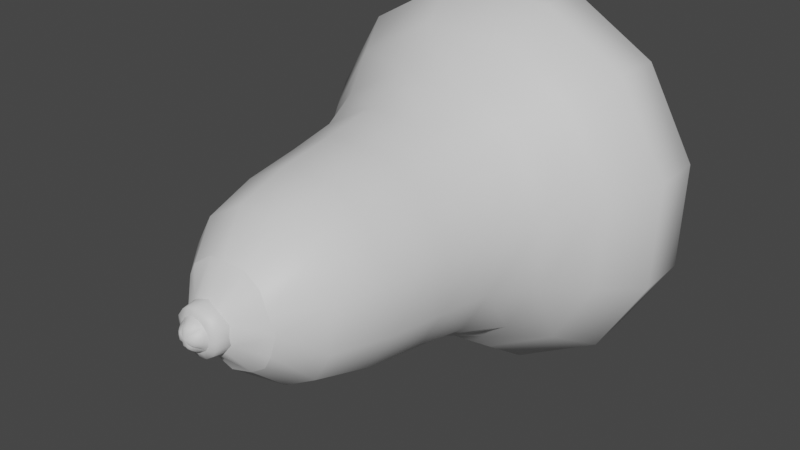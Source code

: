 # Source: fe_trunk_02-04.blend  (saved by Blender 3.0.42; exported with 4.5.12 LTS)
import bpy
from mathutils import Matrix  # noqa: F401  (used for matrix-valued properties, if any)

bpy.ops.wm.read_factory_settings(use_empty=True)
scene = bpy.context.scene
scene.name = 'Scene'

# ---- materials (node trees are filled in below, after node groups)
mat_material_002 = bpy.data.materials.new('Material.002')
mat_material_002.use_transparent_shadow = False

# ---- material node trees
mat_material_002.use_nodes = True; mat_material_002.node_tree.nodes.clear()
_N = mat_material_002.node_tree.nodes; _L = mat_material_002.node_tree.links
n0 = _N.new('ShaderNodeBsdfPrincipled'); n0.name = 'Principled BSDF'; n0.location = (10, 300)
n0.distribution = 'GGX'
n0.subsurface_method = 'RANDOM_WALK_SKIN'
n0.inputs[3].default_value = 1.45
n0.inputs[27].default_value = (0.0, 0.0, 0.0, 1.0)
n0.inputs[28].default_value = 1.0
n1 = _N.new('ShaderNodeOutputMaterial'); n1.name = 'Material Output'; n1.location = (300, 300)
_L.new(n0.outputs[0], n1.inputs[0])
n1.is_active_output = True

# ---- world
world_world = bpy.data.worlds.new('World'); scene.world = world_world
world_world.use_nodes = True; world_world.node_tree.nodes.clear()
_N = world_world.node_tree.nodes; _L = world_world.node_tree.links
n0 = _N.new('ShaderNodeOutputWorld'); n0.name = 'World Output'; n0.location = (300, 300)
n1 = _N.new('ShaderNodeBackground'); n1.name = 'Background'; n1.location = (10, 300)
n1.inputs[0].default_value = (0.05088, 0.05088, 0.05088, 1.0)
_L.new(n1.outputs[0], n0.inputs[0])
n0.is_active_output = True
world_world.color = (0.05088, 0.05088, 0.05088)
world_world.use_sun_shadow = False
world_world.sun_shadow_jitter_overblur = 0.0

# ---- meshes
me_0x07762d1d_gmdl_008 = bpy.data.meshes.new('0x07762D1D.gmdl.008')
me_0x07762d1d_gmdl_008.from_pydata([(-0.09013, 0.1145, -0.3038), (-0.2005, 0.1135, -0.213), (4.114e-06, 0.1694, -0.01152), (0.2007, 0.1135, -0.2128), (0.07798, 0.1145, -0.3073), (0.2875, 0.1135, -0.1013), (4.114e-06, 0.1694, -0.01152), (0.1977, 0.1125, 0.1861), (0.2906, 0.1135, 0.06516), (0.08917, 0.1135, 0.2754), (-0.1979, 0.1125, 0.1859), (-0.07729, 0.1135, 0.2789), (-0.2872, 0.1135, 0.07708), (4.114e-06, 0.1694, -0.01152), (-0.2909, 0.1135, -0.08941), (-0.02393, -3.384, -0.05784), (1.996e-05, -3.384, -0.0614), (1.126e-05, -3.395, -0.04071), (-0.01754, -3.394, -0.04238), (1.126e-05, -3.395, -0.04071), (-5.826e-06, -3.401, -6.318e-06), (-0.02313, -3.393, -0.02315), (-0.03488, -3.382, -0.03491), (0.02397, -3.384, -0.05782), (0.0349, -3.382, -0.03488), (0.02314, -3.393, -0.02313), (0.01756, -3.394, -0.04237), (1.996e-05, -3.384, -0.0614), (0.05782, -3.384, -0.02393), (0.06139, -3.384, 1.943e-05), (0.0407, -3.395, 1.088e-05), (0.04237, -3.394, -0.01754), (-5.826e-06, -3.401, -6.318e-06), (0.02314, -3.393, -0.02313), (0.0349, -3.382, -0.03488), (0.0578, -3.384, 0.02397), (0.03487, -3.382, 0.0349), (0.02312, -3.393, 0.02314), (0.04236, -3.394, 0.01756), (0.02392, -3.384, 0.05782), (-3.16e-05, -3.384, 0.06139), (-2.291e-05, -3.395, 0.0407), (0.01753, -3.394, 0.04237), (-5.826e-06, -3.401, -6.318e-06), (0.02312, -3.393, 0.02314), (0.03487, -3.382, 0.0349), (-0.02398, -3.384, 0.0578), (-0.03491, -3.382, 0.03487), (-0.02315, -3.393, 0.02312), (-0.01757, -3.394, 0.04235), (-0.05784, -3.384, 0.02392), (-0.0614, -3.384, -3.204e-05), (-0.04071, -3.395, -2.33e-05), (-0.04238, -3.394, 0.01753), (-5.826e-06, -3.401, -6.318e-06), (-0.02315, -3.393, 0.02312), (-0.03491, -3.382, 0.03487), (-0.05781, -3.384, -0.02398), (-0.03488, -3.382, -0.03491), (-0.02313, -3.393, -0.02315), (-0.04237, -3.394, -0.01757), (-1.039, -1.139, 0.3108), (-1.235, -0.8385, 0.3642), (-1.242, -0.8385, -0.3494), (-1.045, -1.139, -0.2894), (-0.8306, -1.449, 0.2519), (-0.8365, -1.449, -0.2283), (-0.6148, -1.454, 0.6098), (-0.7703, -1.147, 0.7598), (-0.9153, -0.8414, 0.8971), (0.05547, -3.316, -0.1338), (0.1026, -3.31, -0.1025), (0.07096, -3.327, -0.07091), (0.03846, -3.328, -0.09277), (3.638e-05, -3.328, -0.1003), (5.518e-05, -3.316, -0.145), (0.1338, -3.315, -0.05537), (0.145, -3.315, 5.466e-05), (0.1003, -3.328, 3.586e-05), (0.09279, -3.328, -0.0384), (0.1338, -3.31, 0.05547), (0.1025, -3.314, 0.1026), (0.0709, -3.328, 0.07096), (0.09276, -3.327, 0.03846), (-0.09277, -3.328, -0.03848), (-0.07091, -3.328, -0.07097), (-0.05922, -3.343, -0.05927), (-0.08717, -3.341, -0.03616), (-0.0495, -3.357, -0.04954), (-0.08056, -3.354, -0.03341), (-0.08713, -3.354, -4.285e-05), (-0.09393, -3.34, -4.565e-05), (-0.1003, -3.327, -4.825e-05), (-0.05537, -3.31, -0.1338), (5.518e-05, -3.316, -0.145), (3.638e-05, -3.328, -0.1003), (-0.0384, -3.327, -0.0928), (-0.07091, -3.328, -0.07097), (-0.1025, -3.316, -0.1026), (-0.1338, -3.316, -0.05548), (-0.09277, -3.328, -0.03848), (-0.1003, -3.327, -4.825e-05), (-0.145, -3.31, -6.714e-05), (0.111, -3.241, -0.1109), (0.05994, -3.241, -0.1446), (6.037e-05, -3.224, -0.1571), (0.1569, -3.241, 5.994e-05), (0.1448, -3.224, -0.05991), (0.1109, -3.241, 0.111), (0.1447, -3.224, 0.06002), (-7.153e-05, -3.224, 0.1571), (-6.662e-05, -3.316, 0.145), (0.05536, -3.31, 0.1338), (0.05982, -3.241, 0.1446), (-4.787e-05, -3.328, 0.1003), (0.03839, -3.327, 0.09279), (-0.1111, -3.224, 0.111), (-0.1026, -3.31, 0.1025), (-0.05548, -3.316, 0.1338), (-0.05995, -3.241, 0.1445), (-0.07097, -3.327, 0.0709), (-0.03848, -3.328, 0.09276), (-0.1569, -3.241, -7.188e-05), (-0.1338, -3.317, 0.05536), (-0.1446, -3.241, 0.05982), (-0.0928, -3.328, 0.03839), (0.03846, -3.328, -0.09277), (0.07096, -3.327, -0.07091), (0.05926, -3.343, -0.05923), (0.03614, -3.341, -0.08717), (0.04953, -3.357, -0.0495), (0.0334, -3.354, -0.08057), (3.083e-05, -3.354, -0.08713), (3.37e-05, -3.34, -0.09393), (3.638e-05, -3.328, -0.1003), (0.0434, -3.369, -0.04337), (0.02944, -3.368, -0.071), (2.626e-05, -3.369, -0.07634), (0.09279, -3.328, -0.0384), (0.1003, -3.328, 3.586e-05), (0.09392, -3.34, 3.323e-05), (0.08719, -3.341, -0.03608), (0.08712, -3.354, 3.04e-05), (0.08058, -3.354, -0.03335), (0.04953, -3.357, -0.0495), (0.05926, -3.343, -0.05923), (0.07096, -3.327, -0.07091), (0.07633, -3.369, 2.581e-05), (0.07101, -3.368, -0.02939), (0.0434, -3.369, -0.04337), (0.09276, -3.327, 0.03846), (0.0709, -3.328, 0.07096), (0.05921, -3.343, 0.05926), (0.08716, -3.341, 0.03614), (0.04949, -3.357, 0.04953), (0.08055, -3.354, 0.0334), (0.04336, -3.369, 0.04339), (0.07099, -3.368, 0.02943), (0.03839, -3.327, 0.09279), (-4.787e-05, -3.328, 0.1003), (-4.518e-05, -3.34, 0.09392), (0.03607, -3.341, 0.08719), (-4.234e-05, -3.354, 0.08712), (0.03333, -3.354, 0.08058), (0.04949, -3.357, 0.04953), (0.05921, -3.343, 0.05926), (0.0709, -3.328, 0.07096), (-3.784e-05, -3.369, 0.07633), (0.02938, -3.368, 0.07101), (0.04336, -3.369, 0.04339), (-0.03848, -3.328, 0.09276), (-0.07097, -3.327, 0.0709), (-0.05927, -3.343, 0.05921), (-0.03615, -3.341, 0.08716), (-0.04954, -3.357, 0.04949), (-0.03341, -3.354, 0.08055), (-0.04341, -3.369, 0.04336), (-0.02945, -3.368, 0.07099), (-0.0928, -3.328, 0.03839), (-0.0872, -3.341, 0.03607), (-0.08059, -3.354, 0.03333), (-0.04954, -3.357, 0.04949), (-0.05927, -3.343, 0.05921), (-0.07097, -3.327, 0.0709), (-0.07634, -3.369, -3.823e-05), (-0.07102, -3.368, 0.02938), (-0.04341, -3.369, 0.04336), (-0.0384, -3.327, -0.0928), (3.638e-05, -3.328, -0.1003), (3.37e-05, -3.34, -0.09393), (-0.03608, -3.341, -0.0872), (3.083e-05, -3.354, -0.08713), (-0.03335, -3.354, -0.08059), (-0.0495, -3.357, -0.04954), (-0.05922, -3.343, -0.05927), (-0.07091, -3.328, -0.07097), (2.626e-05, -3.369, -0.07634), (-0.02939, -3.368, -0.07102), (-0.04337, -3.369, -0.04341), (-0.04337, -3.369, -0.04341), (-0.071, -3.368, -0.02945), (-0.3834, -0.8386, -1.25), (-0.3766, -0.4579, -1.24), (0.3254, -0.4575, -1.25), (0.3333, -0.8386, -1.264), (-0.9126, -0.8415, -0.9322), (-0.8971, -0.4615, -0.9252), (0.8978, -0.4615, -0.9245), (0.9134, -0.8415, -0.9315), (0.3333, -0.8386, -1.264), (0.3254, -0.4575, -1.25), (1.228, -0.8385, -0.4004), (1.212, -0.4579, -0.4036), (1.229, -0.4578, 0.299), (1.251, -0.8385, 0.3129), (0.9029, -0.4619, 0.8777), (0.9145, -0.8414, 0.8978), (0.3802, -0.8385, 1.216), (0.3768, -0.4582, 1.192), (-0.3244, -0.4578, 1.202), (-0.328, -0.8385, 1.23), (-0.9036, -0.4619, 0.8769), (-1.214, -0.4578, 0.3494), (-1.226, -0.4579, -0.3533), (-0.6143, -1.454, -0.62), (-0.5194, -1.764, -0.5231), (-0.7055, -1.762, -0.1916), (-0.4772, -2.117, -0.4796), (-0.4386, -2.501, -0.4402), (-0.5963, -2.503, -0.1604), (-0.6483, -2.117, -0.1751), (-0.3235, -1.139, -1.047), (0.2816, -1.139, -1.06), (-0.2591, -1.449, -0.8335), (0.2264, -1.449, -0.8456), (-0.7696, -1.147, -0.7812), (-0.2194, -1.762, -0.7039), (0.1913, -1.762, -0.7124), (-0.1858, -2.501, -0.5937), (-0.2018, -2.117, -0.646), (0.1761, -2.117, -0.6538), (0.1622, -2.501, -0.6009), (0.7702, -1.147, -0.7805), (0.2816, -1.139, -1.06), (0.6148, -1.454, -0.6195), (0.2264, -1.449, -0.8456), (0.5198, -1.764, -0.5227), (0.1913, -1.762, -0.7124), (0.4776, -2.117, -0.4792), (0.439, -2.501, -0.4398), (0.1622, -2.501, -0.6009), (0.1761, -2.117, -0.6538), (1.034, -1.139, -0.3323), (1.054, -1.139, 0.2682), (0.8256, -1.449, -0.2619), (0.8437, -1.449, 0.218), (0.7121, -1.762, 0.1849), (0.6982, -1.762, -0.2205), (0.6026, -2.503, 0.1578), (0.5902, -2.503, -0.1849), (0.6416, -2.117, -0.2017), (0.6548, -2.117, 0.1709), (0.7697, -1.147, 0.7605), (0.6143, -1.454, 0.6103), (0.5194, -1.764, 0.517), (0.4772, -2.117, 0.476), (0.4386, -2.501, 0.438), (0.3201, -1.141, 1.03), (-0.2753, -1.139, 1.041), (0.2543, -1.449, 0.8236), (-0.2193, -1.449, 0.8354), (-0.1848, -1.762, 0.7058), (0.2149, -1.762, 0.6975), (-0.1559, -2.501, 0.5983), (0.1815, -2.501, 0.5913), (0.1974, -2.117, 0.6421), (-0.1696, -2.117, 0.6497), (-0.5198, -1.764, 0.5166), (-0.4776, -2.117, 0.4756), (-0.439, -2.503, 0.4376), (-0.7027, -1.762, 0.2141), (-0.5945, -2.501, 0.1825), (-0.6461, -2.117, 0.1978), (0.9023, -0.1547, -0.305), (0.9131, -0.1547, 0.2178), (0.6699, -0.1561, -0.6948), (0.6654, -0.1563, 0.642), (0.2781, -0.1549, 0.8731), (-0.2408, -0.1549, 0.8838), (-0.666, -0.1563, 0.6414), (-0.9023, -0.1547, 0.2552), (-0.913, -0.1547, -0.2675), (6.037e-05, -3.224, -0.1571), (-0.05983, -3.241, -0.1446), (-0.1109, -3.241, -0.111), (-0.1448, -3.224, -0.06004), (0.2331, -3.086, -0.2331), (0.1212, -3.229, -0.1211), (0.06546, -3.228, -0.1579), (0.1263, -3.084, -0.3048), (0.111, -3.241, -0.1109), (0.05994, -3.241, -0.1446), (6.037e-05, -3.224, -0.1571), (6.744e-05, -3.213, -0.1739), (0.3274, -3.086, -0.0001132), (0.1713, -3.229, 6.587e-05), (0.1603, -3.213, -0.06631), (0.3027, -3.106, -0.1255), (0.1569, -3.241, 5.994e-05), (0.1448, -3.224, -0.05991), (0.2329, -3.086, 0.2328), (0.1211, -3.229, 0.1212), (0.1602, -3.213, 0.06644), (0.3026, -3.106, 0.1253), (0.1109, -3.241, 0.111), (0.1447, -3.224, 0.06002), (-0.0001428, -3.107, 0.3272), (-7.858e-05, -3.213, 0.1738), (0.06533, -3.228, 0.1579), (0.126, -3.084, 0.3043), (-7.153e-05, -3.224, 0.1571), (0.05982, -3.241, 0.1446), (-0.2316, -3.107, 0.2312), (-0.123, -3.213, 0.1229), (-0.06547, -3.228, 0.1579), (-0.1263, -3.084, 0.3042), (-0.1111, -3.224, 0.111), (-0.05995, -3.241, 0.1445), (-0.3295, -3.085, -0.0003906), (-0.1713, -3.229, -7.795e-05), (-0.1579, -3.228, 0.06533), (-0.3046, -3.084, 0.1258), (-0.1569, -3.241, -7.188e-05), (-0.1446, -3.241, 0.05982), (6.744e-05, -3.213, -0.1739), (6.037e-05, -3.224, -0.1571), (-0.05983, -3.241, -0.1446), (-0.06534, -3.228, -0.1579), (-0.1109, -3.241, -0.111), (-0.1211, -3.229, -0.1212), (0.0001322, -3.107, -0.3277), (-0.126, -3.084, -0.3049), (-0.2329, -3.085, -0.2333), (-0.1448, -3.224, -0.06004), (-0.1602, -3.213, -0.06645), (-0.3026, -3.106, -0.1258), (0.0001322, -3.107, -0.3277), (-0.1552, 0.0208, -0.5169), (0.1343, 0.0208, -0.5229), (-0.2813, -0.1545, -0.9334), (0.2421, -0.1547, -0.9386), (-0.6693, -0.1561, -0.6954), (-0.3677, 0.02068, -0.3836), (0.07798, 0.1145, -0.3073), (0.3681, 0.02068, -0.3833), (0.1343, 0.0208, -0.5229), (0.2421, -0.1547, -0.9386), (0.4959, 0.02006, -0.1691), (0.4961, 0.01933, 0.1169), (0.3599, 0.0192, 0.3457), (0.1505, 0.01859, 0.4707), (-0.1304, 0.01859, 0.4765), (-0.3602, 0.0192, 0.3454), (-0.4903, 0.01933, 0.1373), (-0.5019, 0.02007, -0.1485), (-0.1562, -2.858, -0.4986), (0.1363, -2.858, -0.5047), (-0.3668, -2.86, -0.3679), (-0.499, -2.866, -0.134), (-0.4975, -2.859, 0.153), (-0.3672, -2.866, 0.3663), (-0.131, -2.858, 0.503), (0.1525, -2.858, 0.4971), (0.3668, -2.86, 0.3666), (0.5023, -2.867, 0.1318), (0.4939, -2.866, -0.1545), (0.3671, -2.86, -0.3676), (0.1363, -2.858, -0.5047), (0.0001322, -3.107, -0.3277), (-0.126, -3.084, -0.3049), (0.1263, -3.084, -0.3048), (-0.2329, -3.085, -0.2333), (-0.3026, -3.106, -0.1258), (-0.3295, -3.085, -0.0003906), (-0.3046, -3.084, 0.1258), (-0.2316, -3.107, 0.2312), (-0.1263, -3.084, 0.3042), (-0.0001428, -3.107, 0.3272), (0.126, -3.084, 0.3043), (0.2329, -3.086, 0.2328), (0.3026, -3.106, 0.1253), (0.3274, -3.086, -0.0001132), (0.3027, -3.106, -0.1255), (0.2331, -3.086, -0.2331), (0.1263, -3.084, -0.3048)], [], [(3, 4, 2), (4, 0, 2), (0, 1, 2), (7, 8, 6), (8, 5, 6), (5, 3, 6), (7, 6, 9), (9, 6, 11), (6, 10, 11), (1, 14, 13), (14, 12, 13), (12, 10, 13), (16, 17, 15), (15, 17, 18), (19, 20, 18), (20, 21, 18), (15, 18, 22), (21, 22, 18), (23, 24, 26), (24, 25, 26), (19, 26, 20), (25, 20, 26), (27, 23, 19), (19, 23, 26), (29, 30, 28), (28, 30, 31), (30, 32, 31), (32, 33, 31), (28, 31, 34), (33, 34, 31), (35, 36, 38), (36, 37, 38), (30, 38, 32), (37, 32, 38), (29, 35, 30), (30, 35, 38), (40, 41, 39), (39, 41, 42), (41, 43, 42), (43, 44, 42), (39, 42, 45), (44, 45, 42), (46, 47, 49), (47, 48, 49), (41, 49, 43), (48, 43, 49), (40, 46, 41), (41, 46, 49), (51, 52, 50), (50, 52, 53), (52, 54, 53), (54, 55, 53), (50, 53, 56), (55, 56, 53), (57, 58, 60), (58, 59, 60), (52, 60, 54), (59, 54, 60), (51, 57, 52), (52, 57, 60), (62, 63, 61), (61, 63, 64), (61, 64, 65), (65, 64, 66), (61, 65, 68), (65, 67, 68), (62, 61, 69), (68, 69, 61), (71, 72, 70), (70, 72, 73), (75, 70, 74), (74, 70, 73), (76, 77, 79), (77, 78, 79), (71, 76, 72), (72, 76, 79), (80, 81, 83), (81, 82, 83), (80, 83, 77), (78, 77, 83), (86, 87, 85), (84, 85, 87), (88, 89, 86), (86, 89, 87), (91, 87, 90), (89, 90, 87), (92, 84, 91), (91, 84, 87), (93, 94, 96), (94, 95, 96), (93, 96, 98), (97, 98, 96), (99, 98, 100), (98, 97, 100), (102, 99, 101), (101, 99, 100), (70, 104, 71), (103, 71, 104), (75, 105, 70), (105, 104, 70), (107, 106, 76), (106, 77, 76), (107, 76, 103), (103, 76, 71), (109, 108, 80), (108, 81, 80), (109, 80, 106), (106, 80, 77), (111, 112, 110), (110, 112, 113), (81, 108, 112), (108, 113, 112), (112, 111, 115), (111, 114, 115), (112, 115, 81), (82, 81, 115), (116, 117, 119), (117, 118, 119), (110, 119, 111), (119, 118, 111), (117, 120, 118), (118, 120, 121), (111, 118, 114), (114, 118, 121), (123, 124, 102), (122, 102, 124), (117, 116, 123), (116, 124, 123), (102, 101, 123), (123, 101, 125), (117, 123, 120), (120, 123, 125), (128, 129, 127), (126, 127, 129), (130, 131, 128), (128, 131, 129), (133, 129, 132), (131, 132, 129), (129, 133, 126), (133, 134, 126), (131, 130, 136), (130, 135, 136), (136, 135, 23), (135, 24, 23), (137, 136, 27), (23, 27, 136), (132, 131, 137), (137, 131, 136), (141, 138, 140), (138, 139, 140), (140, 142, 141), (142, 143, 141), (144, 145, 143), (143, 145, 141), (145, 146, 141), (146, 138, 141), (142, 147, 143), (143, 147, 148), (147, 29, 148), (29, 28, 148), (148, 28, 149), (28, 34, 149), (143, 148, 144), (149, 144, 148), (152, 153, 151), (150, 151, 153), (154, 155, 152), (152, 155, 153), (140, 153, 142), (155, 142, 153), (153, 140, 150), (140, 139, 150), (155, 154, 157), (154, 156, 157), (157, 156, 35), (156, 36, 35), (147, 157, 29), (35, 29, 157), (142, 155, 147), (147, 155, 157), (161, 158, 160), (158, 159, 160), (160, 162, 161), (162, 163, 161), (164, 165, 163), (163, 165, 161), (165, 166, 161), (166, 158, 161), (162, 167, 163), (163, 167, 168), (167, 40, 168), (40, 39, 168), (168, 39, 169), (39, 45, 169), (163, 168, 164), (169, 164, 168), (172, 173, 171), (170, 171, 173), (174, 175, 172), (172, 175, 173), (160, 173, 162), (175, 162, 173), (173, 160, 170), (160, 159, 170), (175, 174, 177), (174, 176, 177), (177, 176, 46), (176, 47, 46), (167, 177, 40), (46, 40, 177), (162, 175, 167), (167, 175, 177), (92, 91, 178), (178, 91, 179), (91, 90, 179), (90, 180, 179), (181, 182, 180), (180, 182, 179), (182, 183, 179), (183, 178, 179), (90, 184, 180), (180, 184, 185), (184, 51, 185), (51, 50, 185), (185, 50, 186), (50, 56, 186), (180, 185, 181), (186, 181, 185), (190, 187, 189), (187, 188, 189), (189, 191, 190), (191, 192, 190), (193, 194, 192), (192, 194, 190), (194, 195, 190), (195, 187, 190), (191, 196, 192), (192, 196, 197), (196, 16, 197), (16, 15, 197), (197, 15, 198), (15, 22, 198), (192, 197, 193), (198, 193, 197), (89, 88, 200), (88, 199, 200), (200, 199, 57), (199, 58, 57), (184, 200, 51), (57, 51, 200), (90, 89, 184), (184, 89, 200), (202, 203, 201), (201, 203, 204), (202, 201, 206), (201, 205, 206), (210, 207, 209), (207, 208, 209), (212, 213, 211), (211, 213, 214), (212, 211, 207), (211, 208, 207), (213, 215, 214), (215, 216, 214), (218, 219, 217), (217, 219, 220), (218, 217, 215), (217, 216, 215), (219, 221, 220), (221, 69, 220), (223, 63, 222), (62, 222, 63), (222, 62, 221), (62, 69, 221), (66, 224, 226), (224, 225, 226), (227, 228, 230), (228, 229, 230), (201, 204, 231), (231, 204, 232), (231, 232, 233), (233, 232, 234), (231, 233, 235), (233, 224, 235), (201, 231, 205), (235, 205, 231), (233, 234, 236), (236, 234, 237), (239, 240, 238), (238, 240, 241), (227, 239, 228), (238, 228, 239), (233, 236, 224), (225, 224, 236), (209, 208, 243), (208, 242, 243), (243, 242, 245), (242, 244, 245), (245, 244, 247), (244, 246, 247), (248, 249, 251), (249, 250, 251), (211, 214, 252), (252, 214, 253), (252, 253, 254), (254, 253, 255), (252, 254, 242), (254, 244, 242), (242, 208, 252), (208, 211, 252), (254, 255, 257), (256, 257, 255), (260, 261, 259), (258, 259, 261), (260, 259, 248), (259, 249, 248), (254, 257, 244), (246, 244, 257), (214, 216, 253), (216, 262, 253), (253, 262, 255), (262, 263, 255), (255, 263, 256), (263, 264, 256), (265, 266, 261), (266, 258, 261), (217, 220, 267), (267, 220, 268), (267, 268, 269), (269, 268, 270), (267, 269, 262), (269, 263, 262), (262, 216, 267), (216, 217, 267), (269, 270, 272), (271, 272, 270), (275, 276, 274), (273, 274, 276), (265, 275, 266), (274, 266, 275), (269, 272, 263), (264, 263, 272), (220, 69, 268), (69, 68, 268), (268, 68, 270), (68, 67, 270), (270, 67, 271), (67, 277, 271), (278, 279, 276), (279, 273, 276), (65, 66, 280), (226, 280, 66), (229, 281, 230), (281, 282, 230), (279, 278, 281), (281, 278, 282), (65, 280, 67), (277, 67, 280), (63, 205, 64), (205, 235, 64), (64, 235, 66), (235, 224, 66), (283, 284, 212), (212, 284, 213), (285, 283, 207), (212, 207, 283), (284, 286, 213), (286, 215, 213), (287, 288, 218), (218, 288, 219), (287, 218, 286), (218, 215, 286), (289, 221, 288), (221, 219, 288), (291, 223, 290), (222, 290, 223), (290, 222, 289), (222, 221, 289), (223, 206, 63), (206, 205, 63), (94, 93, 292), (292, 93, 293), (98, 294, 93), (294, 293, 93), (99, 295, 98), (294, 98, 295), (99, 102, 295), (122, 295, 102), (298, 299, 297), (296, 297, 299), (297, 300, 298), (300, 301, 298), (303, 298, 302), (301, 302, 298), (305, 306, 304), (304, 306, 307), (306, 305, 309), (305, 308, 309), (306, 309, 297), (309, 300, 297), (311, 312, 310), (310, 312, 313), (312, 311, 315), (311, 314, 315), (312, 315, 305), (315, 308, 305), (318, 319, 317), (316, 317, 319), (317, 320, 318), (320, 321, 318), (311, 318, 314), (321, 314, 318), (324, 325, 323), (322, 323, 325), (323, 326, 324), (326, 327, 324), (317, 324, 320), (327, 320, 324), (329, 330, 328), (328, 330, 331), (329, 332, 330), (332, 333, 330), (323, 330, 326), (333, 326, 330), (334, 335, 337), (335, 336, 337), (339, 337, 338), (336, 338, 337), (337, 341, 334), (340, 334, 341), (339, 342, 337), (342, 341, 337), (344, 339, 343), (339, 338, 343), (344, 343, 329), (343, 332, 329), (339, 344, 342), (342, 344, 345), (329, 328, 344), (328, 345, 344), (298, 303, 299), (346, 299, 303), (297, 296, 306), (296, 307, 306), (305, 304, 312), (304, 313, 312), (318, 311, 319), (310, 319, 311), (324, 317, 325), (316, 325, 317), (330, 323, 331), (322, 331, 323), (347, 0, 348), (0, 4, 348), (350, 349, 348), (349, 347, 348), (351, 352, 349), (349, 352, 347), (347, 352, 0), (352, 1, 0), (349, 350, 202), (202, 350, 203), (349, 202, 351), (202, 206, 351), (355, 353, 354), (353, 3, 354), (285, 356, 354), (354, 356, 355), (356, 285, 210), (285, 207, 210), (357, 5, 358), (5, 8, 358), (283, 357, 284), (357, 358, 284), (283, 285, 357), (285, 354, 357), (357, 354, 5), (354, 3, 5), (358, 8, 359), (8, 7, 359), (286, 284, 359), (359, 284, 358), (360, 9, 361), (9, 11, 361), (287, 360, 288), (360, 361, 288), (287, 286, 360), (286, 359, 360), (360, 359, 9), (359, 7, 9), (361, 11, 362), (11, 10, 362), (289, 288, 362), (362, 288, 361), (363, 12, 364), (12, 14, 364), (290, 363, 291), (363, 364, 291), (290, 289, 363), (289, 362, 363), (363, 362, 12), (362, 10, 12), (351, 206, 291), (206, 223, 291), (364, 14, 352), (14, 1, 352), (352, 351, 364), (351, 291, 364), (365, 238, 366), (238, 241, 366), (365, 367, 238), (367, 228, 238), (368, 229, 367), (229, 228, 367), (368, 369, 229), (369, 281, 229), (370, 279, 369), (369, 279, 281), (370, 371, 279), (273, 279, 371), (371, 372, 273), (372, 274, 273), (372, 373, 274), (373, 266, 274), (374, 258, 373), (258, 266, 373), (374, 375, 258), (375, 259, 258), (375, 376, 259), (376, 249, 259), (376, 377, 249), (250, 249, 377), (236, 237, 239), (239, 237, 240), (236, 239, 225), (227, 225, 239), (226, 225, 230), (225, 227, 230), (280, 226, 282), (230, 282, 226), (280, 282, 277), (278, 277, 282), (271, 277, 276), (277, 278, 276), (272, 271, 275), (275, 271, 276), (272, 275, 264), (265, 264, 275), (256, 264, 261), (264, 265, 261), (257, 256, 260), (260, 256, 261), (257, 260, 246), (248, 246, 260), (247, 246, 251), (246, 248, 251), (380, 378, 366), (366, 378, 365), (378, 379, 365), (365, 379, 367), (379, 381, 367), (368, 367, 382), (367, 381, 382), (382, 383, 368), (368, 383, 369), (383, 384, 369), (385, 370, 384), (384, 370, 369), (371, 370, 386), (370, 385, 386), (386, 387, 371), (371, 387, 372), (387, 388, 372), (372, 388, 373), (388, 389, 373), (374, 373, 390), (373, 389, 390), (390, 391, 374), (374, 391, 375), (391, 392, 375), (375, 392, 376), (392, 393, 376), (377, 376, 394), (376, 393, 394)])
me_0x07762d1d_gmdl_008.polygons.foreach_set('use_smooth', [True] * 584)
_uv = me_0x07762d1d_gmdl_008.uv_layers.new(name='UVMap')
_uv.uv.foreach_set('vector', [0.8511, 0.05743, 0.01648, 0.05744, 0.4288, 0.01443, 0.01648, 0.05744, 0.0851, 0.05744, 0.4288, 0.01443, 0.0851, 0.05744, 0.1438, 0.05743, 0.4288, 0.01443, 0.6154, 0.05743, 0.6914, 0.05744, 0.4276, 0.01443, 0.6914, 0.05744, 0.7734, 0.05744, 0.4276, 0.01443, 0.7734, 0.05744, 0.8511, 0.05743, 0.4276, 0.01443, 0.6154, 0.05743, 0.4276, 0.01443, 0.5379, 0.05744, 0.5379, 0.05744, 0.4276, 0.01443, 0.457, 0.05744, 0.4276, 0.01443, 0.3794, 0.05743, 0.457, 0.05744, 0.1438, 0.05743, 0.2218, 0.05744, 0.4276, 0.0144, 0.2218, 0.05744, 0.303, 0.05744, 0.4276, 0.0144, 0.303, 0.05744, 0.3794, 0.05743, 0.4276, 0.0144, 0.02646, 0.9325, 0.02646, 0.9645, 0.08783, 0.9308, 0.08783, 0.9308, 0.02646, 0.9645, 0.08922, 0.9603, 0.9684, 0.9645, 0.4974, 0.9796, 0.08922, 0.9603, 0.4974, 0.9796, 0.1522, 0.9645, 0.08922, 0.9603, 0.08783, 0.9308, 0.08922, 0.9603, 0.1489, 0.9325, 0.1522, 0.9645, 0.1489, 0.9325, 0.08922, 0.9603, 0.907, 0.9308, 0.846, 0.9325, 0.9056, 0.9603, 0.846, 0.9325, 0.8426, 0.9645, 0.9056, 0.9603, 0.9684, 0.9645, 0.9056, 0.9603, 0.4974, 0.9796, 0.8426, 0.9645, 0.4974, 0.9796, 0.9056, 0.9603, 0.9684, 0.9325, 0.907, 0.9308, 0.9684, 0.9645, 0.9684, 0.9645, 0.907, 0.9308, 0.9056, 0.9603, 0.7265, 0.9325, 0.7222, 0.9645, 0.7859, 0.9308, 0.7859, 0.9308, 0.7222, 0.9645, 0.7827, 0.9603, 0.7222, 0.9645, 0.4974, 0.9796, 0.7827, 0.9603, 0.4974, 0.9796, 0.8426, 0.9645, 0.7827, 0.9603, 0.7859, 0.9308, 0.7827, 0.9603, 0.846, 0.9325, 0.8426, 0.9645, 0.846, 0.9325, 0.7827, 0.9603, 0.6683, 0.9308, 0.6108, 0.9325, 0.6654, 0.9603, 0.6108, 0.9325, 0.6079, 0.9645, 0.6654, 0.9603, 0.7222, 0.9645, 0.6654, 0.9603, 0.4974, 0.9796, 0.6079, 0.9645, 0.4974, 0.9796, 0.6654, 0.9603, 0.7265, 0.9325, 0.6683, 0.9308, 0.7222, 0.9645, 0.7222, 0.9645, 0.6683, 0.9308, 0.6654, 0.9603, 0.4974, 0.9325, 0.4974, 0.9645, 0.554, 0.9308, 0.554, 0.9308, 0.4974, 0.9645, 0.5528, 0.9603, 0.4974, 0.9645, 0.4974, 0.9796, 0.5528, 0.9603, 0.4974, 0.9796, 0.6079, 0.9645, 0.5528, 0.9603, 0.554, 0.9308, 0.5528, 0.9603, 0.6108, 0.9325, 0.6079, 0.9645, 0.6108, 0.9325, 0.5528, 0.9603, 0.4409, 0.9308, 0.3841, 0.9325, 0.442, 0.9603, 0.3841, 0.9325, 0.3869, 0.9645, 0.442, 0.9603, 0.4974, 0.9645, 0.442, 0.9603, 0.4974, 0.9796, 0.3869, 0.9645, 0.4974, 0.9796, 0.442, 0.9603, 0.4974, 0.9325, 0.4409, 0.9308, 0.4974, 0.9645, 0.4974, 0.9645, 0.4409, 0.9308, 0.442, 0.9603, 0.2683, 0.9325, 0.2727, 0.9645, 0.3265, 0.9308, 0.3265, 0.9308, 0.2727, 0.9645, 0.3294, 0.9603, 0.2727, 0.9645, 0.4974, 0.9796, 0.3294, 0.9603, 0.4974, 0.9796, 0.3869, 0.9645, 0.3294, 0.9603, 0.3265, 0.9308, 0.3294, 0.9603, 0.3841, 0.9325, 0.3869, 0.9645, 0.3841, 0.9325, 0.3294, 0.9603, 0.209, 0.9308, 0.1489, 0.9325, 0.2121, 0.9603, 0.1489, 0.9325, 0.1522, 0.9645, 0.2121, 0.9603, 0.2727, 0.9645, 0.2121, 0.9603, 0.4974, 0.9796, 0.1522, 0.9645, 0.4974, 0.9796, 0.2121, 0.9603, 0.2683, 0.9325, 0.209, 0.9308, 0.2727, 0.9645, 0.2727, 0.9645, 0.209, 0.9308, 0.2121, 0.9603, 0.3052, 0.2882, 0.224, 0.2882, 0.3058, 0.3441, 0.3058, 0.3441, 0.224, 0.2882, 0.2246, 0.3441, 0.3058, 0.3441, 0.2246, 0.3441, 0.3064, 0.4041, 0.3064, 0.4041, 0.2246, 0.3441, 0.2253, 0.4041, 0.3058, 0.3441, 0.3064, 0.4041, 0.3825, 0.3452, 0.3064, 0.4041, 0.3831, 0.4049, 0.3825, 0.3452, 0.3052, 0.2882, 0.3058, 0.3441, 0.3818, 0.2887, 0.3825, 0.3452, 0.3818, 0.2887, 0.3058, 0.3441, 0.8473, 0.7571, 0.8467, 0.7703, 0.9077, 0.763, 0.9077, 0.763, 0.8467, 0.7703, 0.9074, 0.7748, 0.9684, 0.763, 0.9077, 0.763, 0.9684, 0.7748, 0.9684, 0.7748, 0.9077, 0.763, 0.9074, 0.7748, 0.7874, 0.7621, 0.7283, 0.7622, 0.7867, 0.7744, 0.7283, 0.7622, 0.7275, 0.7744, 0.7867, 0.7744, 0.8473, 0.7571, 0.7874, 0.7621, 0.8467, 0.7703, 0.8467, 0.7703, 0.7874, 0.7621, 0.7867, 0.7744, 0.6698, 0.7571, 0.6119, 0.761, 0.6691, 0.7703, 0.6119, 0.761, 0.6114, 0.7738, 0.6691, 0.7703, 0.6698, 0.7571, 0.6691, 0.7703, 0.7283, 0.7622, 0.7275, 0.7744, 0.7283, 0.7622, 0.6691, 0.7703, 0.1476, 0.8091, 0.2074, 0.8111, 0.1481, 0.7748, 0.2082, 0.7748, 0.1481, 0.7748, 0.2074, 0.8111, 0.1475, 0.8473, 0.2073, 0.8472, 0.1476, 0.8091, 0.1476, 0.8091, 0.2073, 0.8472, 0.2074, 0.8111, 0.2666, 0.8091, 0.2074, 0.8111, 0.2665, 0.8473, 0.2073, 0.8472, 0.2665, 0.8473, 0.2074, 0.8111, 0.2674, 0.7703, 0.2082, 0.7748, 0.2666, 0.8091, 0.2666, 0.8091, 0.2082, 0.7748, 0.2074, 0.8111, 0.08717, 0.7571, 0.02646, 0.763, 0.08748, 0.7703, 0.02646, 0.763, 0.02646, 0.7748, 0.08748, 0.7703, 0.08717, 0.7571, 0.08748, 0.7703, 0.1476, 0.763, 0.1481, 0.7748, 0.1476, 0.763, 0.08748, 0.7703, 0.2074, 0.763, 0.1476, 0.763, 0.2082, 0.7748, 0.1476, 0.763, 0.1481, 0.7748, 0.2082, 0.7748, 0.2666, 0.7571, 0.2074, 0.763, 0.2674, 0.7703, 0.2674, 0.7703, 0.2074, 0.763, 0.2082, 0.7748, 0.9077, 0.763, 0.9074, 0.729, 0.8473, 0.7571, 0.8468, 0.7289, 0.8473, 0.7571, 0.9074, 0.729, 0.9684, 0.763, 0.9684, 0.7205, 0.9077, 0.763, 0.9684, 0.7205, 0.9074, 0.729, 0.9077, 0.763, 0.7868, 0.7205, 0.7276, 0.7289, 0.7874, 0.7621, 0.7276, 0.7289, 0.7283, 0.7622, 0.7874, 0.7621, 0.7868, 0.7205, 0.7874, 0.7621, 0.8468, 0.7289, 0.8468, 0.7289, 0.7874, 0.7621, 0.8473, 0.7571, 0.6692, 0.7205, 0.6115, 0.7289, 0.6698, 0.7571, 0.6115, 0.7289, 0.6119, 0.761, 0.6698, 0.7571, 0.6692, 0.7205, 0.6698, 0.7571, 0.7276, 0.7289, 0.7276, 0.7289, 0.6698, 0.7571, 0.7283, 0.7622, 0.4974, 0.7628, 0.5546, 0.7571, 0.4974, 0.7205, 0.4974, 0.7205, 0.5546, 0.7571, 0.5543, 0.729, 0.6119, 0.761, 0.6115, 0.7289, 0.5546, 0.7571, 0.6115, 0.7289, 0.5543, 0.729, 0.5546, 0.7571, 0.5546, 0.7571, 0.4974, 0.7628, 0.5543, 0.7703, 0.4974, 0.7628, 0.4974, 0.7747, 0.5543, 0.7703, 0.5546, 0.7571, 0.5543, 0.7703, 0.6119, 0.761, 0.6114, 0.7738, 0.6119, 0.761, 0.5543, 0.7703, 0.3834, 0.7205, 0.3829, 0.7571, 0.4405, 0.729, 0.3829, 0.7571, 0.4403, 0.7628, 0.4405, 0.729, 0.4974, 0.7205, 0.4405, 0.729, 0.4974, 0.7628, 0.4405, 0.729, 0.4403, 0.7628, 0.4974, 0.7628, 0.3829, 0.7571, 0.3834, 0.7703, 0.4403, 0.7628, 0.4403, 0.7628, 0.3834, 0.7703, 0.4406, 0.7747, 0.4974, 0.7628, 0.4403, 0.7628, 0.4974, 0.7747, 0.4974, 0.7747, 0.4403, 0.7628, 0.4406, 0.7747, 0.3251, 0.7635, 0.3257, 0.729, 0.2666, 0.7571, 0.2673, 0.7289, 0.2666, 0.7571, 0.3257, 0.729, 0.3829, 0.7571, 0.3834, 0.7205, 0.3251, 0.7635, 0.3834, 0.7205, 0.3257, 0.729, 0.3251, 0.7635, 0.2666, 0.7571, 0.2674, 0.7703, 0.3251, 0.7635, 0.3251, 0.7635, 0.2674, 0.7703, 0.3258, 0.775, 0.3829, 0.7571, 0.3251, 0.7635, 0.3834, 0.7703, 0.3834, 0.7703, 0.3251, 0.7635, 0.3258, 0.775, 0.8472, 0.8091, 0.9077, 0.8111, 0.8467, 0.7703, 0.9074, 0.7748, 0.8467, 0.7703, 0.9077, 0.8111, 0.8473, 0.8473, 0.9077, 0.8472, 0.8472, 0.8091, 0.8472, 0.8091, 0.9077, 0.8472, 0.9077, 0.8111, 0.9684, 0.8091, 0.9077, 0.8111, 0.9684, 0.8473, 0.9077, 0.8472, 0.9684, 0.8473, 0.9077, 0.8111, 0.9077, 0.8111, 0.9684, 0.8091, 0.9074, 0.7748, 0.9684, 0.8091, 0.9684, 0.7748, 0.9074, 0.7748, 0.9077, 0.8472, 0.8473, 0.8473, 0.9076, 0.8867, 0.8473, 0.8473, 0.847, 0.8893, 0.9076, 0.8867, 0.9076, 0.8867, 0.847, 0.8893, 0.907, 0.9308, 0.847, 0.8893, 0.846, 0.9325, 0.907, 0.9308, 0.9684, 0.8893, 0.9076, 0.8867, 0.9684, 0.9325, 0.907, 0.9308, 0.9684, 0.9325, 0.9076, 0.8867, 0.9684, 0.8473, 0.9077, 0.8472, 0.9684, 0.8893, 0.9684, 0.8893, 0.9077, 0.8472, 0.9076, 0.8867, 0.7874, 0.8111, 0.7867, 0.7744, 0.7282, 0.8091, 0.7867, 0.7744, 0.7275, 0.7744, 0.7282, 0.8091, 0.7282, 0.8091, 0.7283, 0.8473, 0.7874, 0.8111, 0.7283, 0.8473, 0.7875, 0.8472, 0.7874, 0.8111, 0.8473, 0.8473, 0.8472, 0.8091, 0.7875, 0.8472, 0.7875, 0.8472, 0.8472, 0.8091, 0.7874, 0.8111, 0.8472, 0.8091, 0.8467, 0.7703, 0.7874, 0.8111, 0.8467, 0.7703, 0.7867, 0.7744, 0.7874, 0.8111, 0.7283, 0.8473, 0.7279, 0.8893, 0.7875, 0.8472, 0.7875, 0.8472, 0.7279, 0.8893, 0.7872, 0.8867, 0.7279, 0.8893, 0.7265, 0.9325, 0.7872, 0.8867, 0.7265, 0.9325, 0.7859, 0.9308, 0.7872, 0.8867, 0.7872, 0.8867, 0.7859, 0.9308, 0.847, 0.8893, 0.7859, 0.9308, 0.846, 0.9325, 0.847, 0.8893, 0.7875, 0.8472, 0.7872, 0.8867, 0.8473, 0.8473, 0.847, 0.8893, 0.8473, 0.8473, 0.7872, 0.8867, 0.6119, 0.8091, 0.6698, 0.8111, 0.6114, 0.7738, 0.6691, 0.7703, 0.6114, 0.7738, 0.6698, 0.8111, 0.612, 0.8473, 0.6699, 0.8472, 0.6119, 0.8091, 0.6119, 0.8091, 0.6699, 0.8472, 0.6698, 0.8111, 0.7282, 0.8091, 0.6698, 0.8111, 0.7283, 0.8473, 0.6699, 0.8472, 0.7283, 0.8473, 0.6698, 0.8111, 0.6698, 0.8111, 0.7282, 0.8091, 0.6691, 0.7703, 0.7282, 0.8091, 0.7275, 0.7744, 0.6691, 0.7703, 0.6699, 0.8472, 0.612, 0.8473, 0.6695, 0.8867, 0.612, 0.8473, 0.6117, 0.8893, 0.6695, 0.8867, 0.6695, 0.8867, 0.6117, 0.8893, 0.6683, 0.9308, 0.6117, 0.8893, 0.6108, 0.9325, 0.6683, 0.9308, 0.7279, 0.8893, 0.6695, 0.8867, 0.7265, 0.9325, 0.6683, 0.9308, 0.7265, 0.9325, 0.6695, 0.8867, 0.7283, 0.8473, 0.6699, 0.8472, 0.7279, 0.8893, 0.7279, 0.8893, 0.6699, 0.8472, 0.6695, 0.8867, 0.5546, 0.8111, 0.5543, 0.7703, 0.4974, 0.8091, 0.5543, 0.7703, 0.4974, 0.7747, 0.4974, 0.8091, 0.4974, 0.8091, 0.4974, 0.8473, 0.5546, 0.8111, 0.4974, 0.8473, 0.5546, 0.8472, 0.5546, 0.8111, 0.612, 0.8473, 0.6119, 0.8091, 0.5546, 0.8472, 0.5546, 0.8472, 0.6119, 0.8091, 0.5546, 0.8111, 0.6119, 0.8091, 0.6114, 0.7738, 0.5546, 0.8111, 0.6114, 0.7738, 0.5543, 0.7703, 0.5546, 0.8111, 0.4974, 0.8473, 0.4974, 0.8893, 0.5546, 0.8472, 0.5546, 0.8472, 0.4974, 0.8893, 0.5545, 0.8867, 0.4974, 0.8893, 0.4974, 0.9325, 0.5545, 0.8867, 0.4974, 0.9325, 0.554, 0.9308, 0.5545, 0.8867, 0.5545, 0.8867, 0.554, 0.9308, 0.6117, 0.8893, 0.554, 0.9308, 0.6108, 0.9325, 0.6117, 0.8893, 0.5546, 0.8472, 0.5545, 0.8867, 0.612, 0.8473, 0.6117, 0.8893, 0.612, 0.8473, 0.5545, 0.8867, 0.3829, 0.8091, 0.4403, 0.8111, 0.3834, 0.7703, 0.4406, 0.7747, 0.3834, 0.7703, 0.4403, 0.8111, 0.3828, 0.8473, 0.4403, 0.8472, 0.3829, 0.8091, 0.3829, 0.8091, 0.4403, 0.8472, 0.4403, 0.8111, 0.4974, 0.8091, 0.4403, 0.8111, 0.4974, 0.8473, 0.4403, 0.8472, 0.4974, 0.8473, 0.4403, 0.8111, 0.4403, 0.8111, 0.4974, 0.8091, 0.4406, 0.7747, 0.4974, 0.8091, 0.4974, 0.7747, 0.4406, 0.7747, 0.4403, 0.8472, 0.3828, 0.8473, 0.4404, 0.8867, 0.3828, 0.8473, 0.3831, 0.8893, 0.4404, 0.8867, 0.4404, 0.8867, 0.3831, 0.8893, 0.4409, 0.9308, 0.3831, 0.8893, 0.3841, 0.9325, 0.4409, 0.9308, 0.4974, 0.8893, 0.4404, 0.8867, 0.4974, 0.9325, 0.4409, 0.9308, 0.4974, 0.9325, 0.4404, 0.8867, 0.4974, 0.8473, 0.4403, 0.8472, 0.4974, 0.8893, 0.4974, 0.8893, 0.4403, 0.8472, 0.4404, 0.8867, 0.2674, 0.7703, 0.2666, 0.8091, 0.3258, 0.775, 0.3258, 0.775, 0.2666, 0.8091, 0.3251, 0.8111, 0.2666, 0.8091, 0.2665, 0.8473, 0.3251, 0.8111, 0.2665, 0.8473, 0.325, 0.8472, 0.3251, 0.8111, 0.3828, 0.8473, 0.3829, 0.8091, 0.325, 0.8472, 0.325, 0.8472, 0.3829, 0.8091, 0.3251, 0.8111, 0.3829, 0.8091, 0.3834, 0.7703, 0.3251, 0.8111, 0.3834, 0.7703, 0.3258, 0.775, 0.3251, 0.8111, 0.2665, 0.8473, 0.2669, 0.8893, 0.325, 0.8472, 0.325, 0.8472, 0.2669, 0.8893, 0.3253, 0.8867, 0.2669, 0.8893, 0.2683, 0.9325, 0.3253, 0.8867, 0.2683, 0.9325, 0.3265, 0.9308, 0.3253, 0.8867, 0.3253, 0.8867, 0.3265, 0.9308, 0.3831, 0.8893, 0.3265, 0.9308, 0.3841, 0.9325, 0.3831, 0.8893, 0.325, 0.8472, 0.3253, 0.8867, 0.3828, 0.8473, 0.3831, 0.8893, 0.3828, 0.8473, 0.3253, 0.8867, 0.08718, 0.8111, 0.08748, 0.7703, 0.02646, 0.8091, 0.08748, 0.7703, 0.02646, 0.7748, 0.02646, 0.8091, 0.02646, 0.8091, 0.02646, 0.8473, 0.08718, 0.8111, 0.02646, 0.8473, 0.08713, 0.8472, 0.08718, 0.8111, 0.1475, 0.8473, 0.1476, 0.8091, 0.08713, 0.8472, 0.08713, 0.8472, 0.1476, 0.8091, 0.08718, 0.8111, 0.1476, 0.8091, 0.1481, 0.7748, 0.08718, 0.8111, 0.1481, 0.7748, 0.08748, 0.7703, 0.08718, 0.8111, 0.02646, 0.8473, 0.02646, 0.8893, 0.08713, 0.8472, 0.08713, 0.8472, 0.02646, 0.8893, 0.08728, 0.8867, 0.02646, 0.8893, 0.02646, 0.9325, 0.08728, 0.8867, 0.02646, 0.9325, 0.08783, 0.9308, 0.08728, 0.8867, 0.08728, 0.8867, 0.08783, 0.9308, 0.1478, 0.8893, 0.08783, 0.9308, 0.1489, 0.9325, 0.1478, 0.8893, 0.08713, 0.8472, 0.08728, 0.8867, 0.1475, 0.8473, 0.1478, 0.8893, 0.1475, 0.8473, 0.08728, 0.8867, 0.2073, 0.8472, 0.1475, 0.8473, 0.2077, 0.8867, 0.1475, 0.8473, 0.1478, 0.8893, 0.2077, 0.8867, 0.2077, 0.8867, 0.1478, 0.8893, 0.209, 0.9308, 0.1478, 0.8893, 0.1489, 0.9325, 0.209, 0.9308, 0.2669, 0.8893, 0.2077, 0.8867, 0.2683, 0.9325, 0.209, 0.9308, 0.2683, 0.9325, 0.2077, 0.8867, 0.2665, 0.8473, 0.2073, 0.8472, 0.2669, 0.8893, 0.2669, 0.8893, 0.2073, 0.8472, 0.2077, 0.8867, 0.08581, 0.2199, 0.01576, 0.2199, 0.08642, 0.2882, 0.08642, 0.2882, 0.01576, 0.2199, 0.01515, 0.2882, 0.08581, 0.2199, 0.08642, 0.2882, 0.1451, 0.2207, 0.08642, 0.2882, 0.1462, 0.2887, 0.1451, 0.2207, 0.909, 0.2199, 0.8497, 0.2207, 0.9084, 0.2882, 0.8497, 0.2207, 0.8486, 0.2887, 0.9084, 0.2882, 0.7723, 0.2199, 0.6903, 0.2199, 0.7713, 0.2882, 0.7713, 0.2882, 0.6903, 0.2199, 0.6893, 0.2882, 0.7723, 0.2199, 0.7713, 0.2882, 0.8497, 0.2207, 0.7713, 0.2882, 0.8486, 0.2887, 0.8497, 0.2207, 0.6903, 0.2199, 0.6141, 0.2207, 0.6893, 0.2882, 0.6141, 0.2207, 0.6131, 0.2887, 0.6893, 0.2882, 0.5374, 0.2199, 0.4574, 0.2199, 0.537, 0.2882, 0.537, 0.2882, 0.4574, 0.2199, 0.4578, 0.2882, 0.5374, 0.2199, 0.537, 0.2882, 0.6141, 0.2207, 0.537, 0.2882, 0.6131, 0.2887, 0.6141, 0.2207, 0.4574, 0.2199, 0.3807, 0.2207, 0.4578, 0.2882, 0.3807, 0.2207, 0.3818, 0.2887, 0.4578, 0.2882, 0.223, 0.2199, 0.224, 0.2882, 0.3042, 0.2199, 0.3052, 0.2882, 0.3042, 0.2199, 0.224, 0.2882, 0.3042, 0.2199, 0.3052, 0.2882, 0.3807, 0.2207, 0.3052, 0.2882, 0.3818, 0.2887, 0.3807, 0.2207, 0.2253, 0.4041, 0.1477, 0.4049, 0.2255, 0.4644, 0.1477, 0.4049, 0.148, 0.4648, 0.2255, 0.4644, 0.1483, 0.5248, 0.1485, 0.5776, 0.2258, 0.5248, 0.1485, 0.5776, 0.226, 0.5778, 0.2258, 0.5248, 0.08642, 0.2882, 0.01515, 0.2882, 0.08682, 0.3441, 0.08682, 0.3441, 0.01515, 0.2882, 0.01475, 0.3441, 0.08682, 0.3441, 0.01475, 0.3441, 0.08723, 0.4041, 0.08723, 0.4041, 0.01475, 0.3441, 0.01435, 0.4041, 0.08682, 0.3441, 0.08723, 0.4041, 0.147, 0.3452, 0.08723, 0.4041, 0.1477, 0.4049, 0.147, 0.3452, 0.08642, 0.2882, 0.08682, 0.3441, 0.1462, 0.2887, 0.147, 0.3452, 0.1462, 0.2887, 0.08682, 0.3441, 0.08723, 0.4041, 0.01435, 0.4041, 0.0874, 0.4644, 0.0874, 0.4644, 0.01435, 0.4041, 0.01417, 0.4644, 0.08759, 0.5248, 0.01398, 0.5248, 0.08769, 0.5776, 0.08769, 0.5776, 0.01398, 0.5248, 0.01388, 0.5776, 0.1483, 0.5248, 0.08759, 0.5248, 0.1485, 0.5776, 0.08769, 0.5776, 0.1485, 0.5776, 0.08759, 0.5248, 0.08723, 0.4041, 0.0874, 0.4644, 0.1477, 0.4049, 0.148, 0.4648, 0.1477, 0.4049, 0.0874, 0.4644, 0.9084, 0.2882, 0.8486, 0.2887, 0.908, 0.3441, 0.8486, 0.2887, 0.8479, 0.3452, 0.908, 0.3441, 0.908, 0.3441, 0.8479, 0.3452, 0.9076, 0.4041, 0.8479, 0.3452, 0.8472, 0.4049, 0.9076, 0.4041, 0.9076, 0.4041, 0.8472, 0.4049, 0.9074, 0.4644, 0.8472, 0.4049, 0.8468, 0.4648, 0.9074, 0.4644, 0.8465, 0.5248, 0.8463, 0.5776, 0.9073, 0.5248, 0.8463, 0.5776, 0.9072, 0.5776, 0.9073, 0.5248, 0.7713, 0.2882, 0.6893, 0.2882, 0.7706, 0.3441, 0.7706, 0.3441, 0.6893, 0.2882, 0.6887, 0.3441, 0.7706, 0.3441, 0.6887, 0.3441, 0.77, 0.4041, 0.77, 0.4041, 0.6887, 0.3441, 0.6881, 0.4041, 0.7706, 0.3441, 0.77, 0.4041, 0.8479, 0.3452, 0.77, 0.4041, 0.8472, 0.4049, 0.8479, 0.3452, 0.8479, 0.3452, 0.8486, 0.2887, 0.7706, 0.3441, 0.8486, 0.2887, 0.7713, 0.2882, 0.7706, 0.3441, 0.77, 0.4041, 0.6881, 0.4041, 0.7697, 0.4644, 0.6878, 0.4644, 0.7697, 0.4644, 0.6881, 0.4041, 0.7694, 0.5248, 0.6875, 0.5248, 0.7692, 0.5778, 0.6874, 0.5778, 0.7692, 0.5778, 0.6875, 0.5248, 0.7694, 0.5248, 0.7692, 0.5778, 0.8465, 0.5248, 0.7692, 0.5778, 0.8463, 0.5776, 0.8465, 0.5248, 0.77, 0.4041, 0.7697, 0.4644, 0.8472, 0.4049, 0.8468, 0.4648, 0.8472, 0.4049, 0.7697, 0.4644, 0.6893, 0.2882, 0.6131, 0.2887, 0.6887, 0.3441, 0.6131, 0.2887, 0.6124, 0.3452, 0.6887, 0.3441, 0.6887, 0.3441, 0.6124, 0.3452, 0.6881, 0.4041, 0.6124, 0.3452, 0.6118, 0.4049, 0.6881, 0.4041, 0.6881, 0.4041, 0.6118, 0.4049, 0.6878, 0.4644, 0.6118, 0.4049, 0.6115, 0.4648, 0.6878, 0.4644, 0.6112, 0.5248, 0.611, 0.5776, 0.6875, 0.5248, 0.611, 0.5776, 0.6874, 0.5778, 0.6875, 0.5248, 0.537, 0.2882, 0.4578, 0.2882, 0.5368, 0.3441, 0.5368, 0.3441, 0.4578, 0.2882, 0.4581, 0.3441, 0.5368, 0.3441, 0.4581, 0.3441, 0.5365, 0.4041, 0.5365, 0.4041, 0.4581, 0.3441, 0.4583, 0.4041, 0.5368, 0.3441, 0.5365, 0.4041, 0.6124, 0.3452, 0.5365, 0.4041, 0.6118, 0.4049, 0.6124, 0.3452, 0.6124, 0.3452, 0.6131, 0.2887, 0.5368, 0.3441, 0.6131, 0.2887, 0.537, 0.2882, 0.5368, 0.3441, 0.5365, 0.4041, 0.4583, 0.4041, 0.5365, 0.4644, 0.4584, 0.4644, 0.5365, 0.4644, 0.4583, 0.4041, 0.5363, 0.5248, 0.4585, 0.5248, 0.5363, 0.5776, 0.4586, 0.5776, 0.5363, 0.5776, 0.4585, 0.5248, 0.6112, 0.5248, 0.5363, 0.5248, 0.611, 0.5776, 0.5363, 0.5776, 0.611, 0.5776, 0.5363, 0.5248, 0.5365, 0.4041, 0.5365, 0.4644, 0.6118, 0.4049, 0.6115, 0.4648, 0.6118, 0.4049, 0.5365, 0.4644, 0.4578, 0.2882, 0.3818, 0.2887, 0.4581, 0.3441, 0.3818, 0.2887, 0.3825, 0.3452, 0.4581, 0.3441, 0.4581, 0.3441, 0.3825, 0.3452, 0.4583, 0.4041, 0.3825, 0.3452, 0.3831, 0.4049, 0.4583, 0.4041, 0.4583, 0.4041, 0.3831, 0.4049, 0.4584, 0.4644, 0.3831, 0.4049, 0.3834, 0.4648, 0.4584, 0.4644, 0.3837, 0.5248, 0.3838, 0.5778, 0.4585, 0.5248, 0.3838, 0.5778, 0.4586, 0.5776, 0.4585, 0.5248, 0.3064, 0.4041, 0.2253, 0.4041, 0.3066, 0.4644, 0.2255, 0.4644, 0.3066, 0.4644, 0.2253, 0.4041, 0.226, 0.5778, 0.307, 0.5776, 0.2258, 0.5248, 0.307, 0.5776, 0.3069, 0.5248, 0.2258, 0.5248, 0.3838, 0.5778, 0.3837, 0.5248, 0.307, 0.5776, 0.307, 0.5776, 0.3837, 0.5248, 0.3069, 0.5248, 0.3064, 0.4041, 0.3066, 0.4644, 0.3831, 0.4049, 0.3834, 0.4648, 0.3831, 0.4049, 0.3066, 0.4644, 0.224, 0.2882, 0.1462, 0.2887, 0.2246, 0.3441, 0.1462, 0.2887, 0.147, 0.3452, 0.2246, 0.3441, 0.2246, 0.3441, 0.147, 0.3452, 0.2253, 0.4041, 0.147, 0.3452, 0.1477, 0.4049, 0.2253, 0.4041, 0.773, 0.1541, 0.691, 0.1541, 0.7723, 0.2199, 0.7723, 0.2199, 0.691, 0.1541, 0.6903, 0.2199, 0.8506, 0.1544, 0.773, 0.1541, 0.8497, 0.2207, 0.7723, 0.2199, 0.8497, 0.2207, 0.773, 0.1541, 0.691, 0.1541, 0.615, 0.1544, 0.6903, 0.2199, 0.615, 0.1544, 0.6141, 0.2207, 0.6903, 0.2199, 0.5377, 0.1541, 0.4571, 0.1541, 0.5374, 0.2199, 0.5374, 0.2199, 0.4571, 0.1541, 0.4574, 0.2199, 0.5377, 0.1541, 0.5374, 0.2199, 0.615, 0.1544, 0.5374, 0.2199, 0.6141, 0.2207, 0.615, 0.1544, 0.3799, 0.1544, 0.3807, 0.2207, 0.4571, 0.1541, 0.3807, 0.2207, 0.4574, 0.2199, 0.4571, 0.1541, 0.2222, 0.1541, 0.223, 0.2199, 0.3034, 0.1541, 0.3042, 0.2199, 0.3034, 0.1541, 0.223, 0.2199, 0.3034, 0.1541, 0.3042, 0.2199, 0.3799, 0.1544, 0.3042, 0.2199, 0.3807, 0.2207, 0.3799, 0.1544, 0.223, 0.2199, 0.1451, 0.2207, 0.224, 0.2882, 0.1451, 0.2207, 0.1462, 0.2887, 0.224, 0.2882, 0.02646, 0.763, 0.08717, 0.7571, 0.02646, 0.7205, 0.02646, 0.7205, 0.08717, 0.7571, 0.08744, 0.729, 0.1476, 0.763, 0.1481, 0.7289, 0.08717, 0.7571, 0.1481, 0.7289, 0.08744, 0.729, 0.08717, 0.7571, 0.2074, 0.763, 0.2081, 0.7205, 0.1476, 0.763, 0.1481, 0.7289, 0.1476, 0.763, 0.2081, 0.7205, 0.2074, 0.763, 0.2666, 0.7571, 0.2081, 0.7205, 0.2673, 0.7289, 0.2081, 0.7205, 0.2666, 0.7571, 0.9076, 0.7226, 0.9071, 0.6591, 0.8471, 0.7229, 0.8462, 0.6594, 0.8471, 0.7229, 0.9071, 0.6591, 0.8471, 0.7229, 0.8468, 0.7289, 0.9076, 0.7226, 0.8468, 0.7289, 0.9074, 0.729, 0.9076, 0.7226, 0.9684, 0.7144, 0.9076, 0.7226, 0.9684, 0.7205, 0.9074, 0.729, 0.9684, 0.7205, 0.9076, 0.7226, 0.728, 0.7229, 0.7872, 0.7142, 0.7268, 0.6594, 0.7268, 0.6594, 0.7872, 0.7142, 0.7861, 0.6647, 0.7872, 0.7142, 0.728, 0.7229, 0.7868, 0.7205, 0.728, 0.7229, 0.7276, 0.7289, 0.7868, 0.7205, 0.7872, 0.7142, 0.7868, 0.7205, 0.8471, 0.7229, 0.7868, 0.7205, 0.8468, 0.7289, 0.8471, 0.7229, 0.6118, 0.7229, 0.6696, 0.7142, 0.611, 0.6594, 0.611, 0.6594, 0.6696, 0.7142, 0.6685, 0.6647, 0.6696, 0.7142, 0.6118, 0.7229, 0.6692, 0.7205, 0.6118, 0.7229, 0.6115, 0.7289, 0.6692, 0.7205, 0.6696, 0.7142, 0.6692, 0.7205, 0.728, 0.7229, 0.6692, 0.7205, 0.7276, 0.7289, 0.728, 0.7229, 0.5545, 0.7226, 0.554, 0.659, 0.4974, 0.7144, 0.4974, 0.6649, 0.4974, 0.7144, 0.554, 0.659, 0.4974, 0.7144, 0.4974, 0.7205, 0.5545, 0.7226, 0.4974, 0.7205, 0.5543, 0.729, 0.5545, 0.7226, 0.6118, 0.7229, 0.5545, 0.7226, 0.6115, 0.7289, 0.5543, 0.729, 0.6115, 0.7289, 0.5545, 0.7226, 0.4404, 0.7226, 0.4408, 0.659, 0.3831, 0.7144, 0.3839, 0.6649, 0.3831, 0.7144, 0.4408, 0.659, 0.3831, 0.7144, 0.3834, 0.7205, 0.4404, 0.7226, 0.3834, 0.7205, 0.4405, 0.729, 0.4404, 0.7226, 0.4974, 0.7144, 0.4404, 0.7226, 0.4974, 0.7205, 0.4405, 0.729, 0.4974, 0.7205, 0.4404, 0.7226, 0.2668, 0.7229, 0.3253, 0.7226, 0.268, 0.6593, 0.268, 0.6593, 0.3253, 0.7226, 0.3264, 0.659, 0.2668, 0.7229, 0.2673, 0.7289, 0.3253, 0.7226, 0.2673, 0.7289, 0.3257, 0.729, 0.3253, 0.7226, 0.3831, 0.7144, 0.3253, 0.7226, 0.3834, 0.7205, 0.3257, 0.729, 0.3834, 0.7205, 0.3253, 0.7226, 0.02646, 0.7144, 0.02646, 0.7205, 0.08726, 0.7226, 0.02646, 0.7205, 0.08744, 0.729, 0.08726, 0.7226, 0.1477, 0.7229, 0.08726, 0.7226, 0.1481, 0.7289, 0.08744, 0.729, 0.1481, 0.7289, 0.08726, 0.7226, 0.08726, 0.7226, 0.08775, 0.6591, 0.02646, 0.7144, 0.02646, 0.665, 0.02646, 0.7144, 0.08775, 0.6591, 0.1477, 0.7229, 0.1486, 0.6593, 0.08726, 0.7226, 0.1486, 0.6593, 0.08775, 0.6591, 0.08726, 0.7226, 0.2076, 0.7142, 0.1477, 0.7229, 0.2081, 0.7205, 0.1477, 0.7229, 0.1481, 0.7289, 0.2081, 0.7205, 0.2076, 0.7142, 0.2081, 0.7205, 0.2668, 0.7229, 0.2081, 0.7205, 0.2673, 0.7289, 0.2668, 0.7229, 0.1477, 0.7229, 0.2076, 0.7142, 0.1486, 0.6593, 0.1486, 0.6593, 0.2076, 0.7142, 0.2088, 0.6646, 0.2668, 0.7229, 0.268, 0.6593, 0.2076, 0.7142, 0.268, 0.6593, 0.2088, 0.6646, 0.2076, 0.7142, 0.9076, 0.7226, 0.9684, 0.7144, 0.9071, 0.6591, 0.9684, 0.665, 0.9071, 0.6591, 0.9684, 0.7144, 0.8471, 0.7229, 0.8462, 0.6594, 0.7872, 0.7142, 0.8462, 0.6594, 0.7861, 0.6647, 0.7872, 0.7142, 0.728, 0.7229, 0.7268, 0.6594, 0.6696, 0.7142, 0.7268, 0.6594, 0.6685, 0.6647, 0.6696, 0.7142, 0.5545, 0.7226, 0.6118, 0.7229, 0.554, 0.659, 0.611, 0.6594, 0.554, 0.659, 0.6118, 0.7229, 0.4404, 0.7226, 0.4974, 0.7144, 0.4408, 0.659, 0.4974, 0.6649, 0.4408, 0.659, 0.4974, 0.7144, 0.3253, 0.7226, 0.3831, 0.7144, 0.3264, 0.659, 0.3839, 0.6649, 0.3264, 0.659, 0.3831, 0.7144, 0.08521, 0.09283, 0.0851, 0.05744, 0.01637, 0.09283, 0.0851, 0.05744, 0.01648, 0.05744, 0.01637, 0.09283, 0.01623, 0.1541, 0.08534, 0.1541, 0.01637, 0.09283, 0.08534, 0.1541, 0.08521, 0.09283, 0.01637, 0.09283, 0.1443, 0.1544, 0.144, 0.09264, 0.08534, 0.1541, 0.08534, 0.1541, 0.144, 0.09264, 0.08521, 0.09283, 0.08521, 0.09283, 0.144, 0.09264, 0.0851, 0.05744, 0.144, 0.09264, 0.1438, 0.05743, 0.0851, 0.05744, 0.08534, 0.1541, 0.01623, 0.1541, 0.08581, 0.2199, 0.08581, 0.2199, 0.01623, 0.1541, 0.01576, 0.2199, 0.08534, 0.1541, 0.08581, 0.2199, 0.1443, 0.1544, 0.08581, 0.2199, 0.1451, 0.2207, 0.1443, 0.1544, 0.9096, 0.09283, 0.9097, 0.05744, 0.8509, 0.09264, 0.9097, 0.05744, 0.8511, 0.05743, 0.8509, 0.09264, 0.8506, 0.1544, 0.9095, 0.1541, 0.8509, 0.09264, 0.8509, 0.09264, 0.9095, 0.1541, 0.9096, 0.09283, 0.9095, 0.1541, 0.8506, 0.1544, 0.909, 0.2199, 0.8506, 0.1544, 0.8497, 0.2207, 0.909, 0.2199, 0.7733, 0.09283, 0.7734, 0.05744, 0.6913, 0.09283, 0.7734, 0.05744, 0.6914, 0.05744, 0.6913, 0.09283, 0.773, 0.1541, 0.7733, 0.09283, 0.691, 0.1541, 0.7733, 0.09283, 0.6913, 0.09283, 0.691, 0.1541, 0.773, 0.1541, 0.8506, 0.1544, 0.7733, 0.09283, 0.8506, 0.1544, 0.8509, 0.09264, 0.7733, 0.09283, 0.7733, 0.09283, 0.8509, 0.09264, 0.7734, 0.05744, 0.8509, 0.09264, 0.8511, 0.05743, 0.7734, 0.05744, 0.6913, 0.09283, 0.6914, 0.05744, 0.6152, 0.09264, 0.6914, 0.05744, 0.6154, 0.05743, 0.6152, 0.09264, 0.615, 0.1544, 0.691, 0.1541, 0.6152, 0.09264, 0.6152, 0.09264, 0.691, 0.1541, 0.6913, 0.09283, 0.5378, 0.09283, 0.5379, 0.05744, 0.457, 0.09283, 0.5379, 0.05744, 0.457, 0.05744, 0.457, 0.09283, 0.5377, 0.1541, 0.5378, 0.09283, 0.4571, 0.1541, 0.5378, 0.09283, 0.457, 0.09283, 0.4571, 0.1541, 0.5377, 0.1541, 0.615, 0.1544, 0.5378, 0.09283, 0.615, 0.1544, 0.6152, 0.09264, 0.5378, 0.09283, 0.5378, 0.09283, 0.6152, 0.09264, 0.5379, 0.05744, 0.6152, 0.09264, 0.6154, 0.05743, 0.5379, 0.05744, 0.457, 0.09283, 0.457, 0.05744, 0.3796, 0.09264, 0.457, 0.05744, 0.3794, 0.05743, 0.3796, 0.09264, 0.3799, 0.1544, 0.4571, 0.1541, 0.3796, 0.09264, 0.3796, 0.09264, 0.4571, 0.1541, 0.457, 0.09283, 0.3032, 0.09283, 0.303, 0.05744, 0.222, 0.09283, 0.303, 0.05744, 0.2218, 0.05744, 0.222, 0.09283, 0.3034, 0.1541, 0.3032, 0.09283, 0.2222, 0.1541, 0.3032, 0.09283, 0.222, 0.09283, 0.2222, 0.1541, 0.3034, 0.1541, 0.3799, 0.1544, 0.3032, 0.09283, 0.3799, 0.1544, 0.3796, 0.09264, 0.3032, 0.09283, 0.3032, 0.09283, 0.3796, 0.09264, 0.303, 0.05744, 0.3796, 0.09264, 0.3794, 0.05743, 0.303, 0.05744, 0.1443, 0.1544, 0.1451, 0.2207, 0.2222, 0.1541, 0.1451, 0.2207, 0.223, 0.2199, 0.2222, 0.1541, 0.222, 0.09283, 0.2218, 0.05744, 0.144, 0.09264, 0.2218, 0.05744, 0.1438, 0.05743, 0.144, 0.09264, 0.144, 0.09264, 0.1443, 0.1544, 0.222, 0.09283, 0.1443, 0.1544, 0.2222, 0.1541, 0.222, 0.09283, 0.08771, 0.6233, 0.08769, 0.5776, 0.01387, 0.6233, 0.08769, 0.5776, 0.01388, 0.5776, 0.01387, 0.6233, 0.08771, 0.6233, 0.1486, 0.6234, 0.08769, 0.5776, 0.1486, 0.6234, 0.1485, 0.5776, 0.08769, 0.5776, 0.226, 0.6244, 0.226, 0.5778, 0.1486, 0.6234, 0.226, 0.5778, 0.1485, 0.5776, 0.1486, 0.6234, 0.226, 0.6244, 0.3071, 0.6233, 0.226, 0.5778, 0.3071, 0.6233, 0.307, 0.5776, 0.226, 0.5778, 0.3838, 0.6245, 0.3838, 0.5778, 0.3071, 0.6233, 0.3071, 0.6233, 0.3838, 0.5778, 0.307, 0.5776, 0.3838, 0.6245, 0.4586, 0.6233, 0.3838, 0.5778, 0.4586, 0.5776, 0.3838, 0.5778, 0.4586, 0.6233, 0.4586, 0.6233, 0.5363, 0.6233, 0.4586, 0.5776, 0.5363, 0.6233, 0.5363, 0.5776, 0.4586, 0.5776, 0.5363, 0.6233, 0.611, 0.6234, 0.5363, 0.5776, 0.611, 0.6234, 0.611, 0.5776, 0.5363, 0.5776, 0.6874, 0.6244, 0.6874, 0.5778, 0.611, 0.6234, 0.6874, 0.5778, 0.611, 0.5776, 0.611, 0.6234, 0.6874, 0.6244, 0.7692, 0.6244, 0.6874, 0.5778, 0.7692, 0.6244, 0.7692, 0.5778, 0.6874, 0.5778, 0.7692, 0.6244, 0.8463, 0.6234, 0.7692, 0.5778, 0.8463, 0.6234, 0.8463, 0.5776, 0.7692, 0.5778, 0.8463, 0.6234, 0.9071, 0.6233, 0.8463, 0.5776, 0.9072, 0.5776, 0.8463, 0.5776, 0.9071, 0.6233, 0.0874, 0.4644, 0.01417, 0.4644, 0.08759, 0.5248, 0.08759, 0.5248, 0.01417, 0.4644, 0.01398, 0.5248, 0.0874, 0.4644, 0.08759, 0.5248, 0.148, 0.4648, 0.1483, 0.5248, 0.148, 0.4648, 0.08759, 0.5248, 0.2255, 0.4644, 0.148, 0.4648, 0.2258, 0.5248, 0.148, 0.4648, 0.1483, 0.5248, 0.2258, 0.5248, 0.3066, 0.4644, 0.2255, 0.4644, 0.3069, 0.5248, 0.2258, 0.5248, 0.3069, 0.5248, 0.2255, 0.4644, 0.3066, 0.4644, 0.3069, 0.5248, 0.3834, 0.4648, 0.3837, 0.5248, 0.3834, 0.4648, 0.3069, 0.5248, 0.4584, 0.4644, 0.3834, 0.4648, 0.4585, 0.5248, 0.3834, 0.4648, 0.3837, 0.5248, 0.4585, 0.5248, 0.5365, 0.4644, 0.4584, 0.4644, 0.5363, 0.5248, 0.5363, 0.5248, 0.4584, 0.4644, 0.4585, 0.5248, 0.5365, 0.4644, 0.5363, 0.5248, 0.6115, 0.4648, 0.6112, 0.5248, 0.6115, 0.4648, 0.5363, 0.5248, 0.6878, 0.4644, 0.6115, 0.4648, 0.6875, 0.5248, 0.6115, 0.4648, 0.6112, 0.5248, 0.6875, 0.5248, 0.7697, 0.4644, 0.6878, 0.4644, 0.7694, 0.5248, 0.7694, 0.5248, 0.6878, 0.4644, 0.6875, 0.5248, 0.7697, 0.4644, 0.7694, 0.5248, 0.8468, 0.4648, 0.8465, 0.5248, 0.8468, 0.4648, 0.7694, 0.5248, 0.9074, 0.4644, 0.8468, 0.4648, 0.9073, 0.5248, 0.8468, 0.4648, 0.8465, 0.5248, 0.9073, 0.5248, 0.01383, 0.6591, 0.02646, 0.665, 0.01387, 0.6233, 0.01387, 0.6233, 0.02646, 0.665, 0.08771, 0.6233, 0.02646, 0.665, 0.08775, 0.6591, 0.08771, 0.6233, 0.08771, 0.6233, 0.08775, 0.6591, 0.1486, 0.6234, 0.08775, 0.6591, 0.1486, 0.6593, 0.1486, 0.6234, 0.226, 0.6244, 0.1486, 0.6234, 0.2088, 0.6646, 0.1486, 0.6234, 0.1486, 0.6593, 0.2088, 0.6646, 0.2088, 0.6646, 0.268, 0.6593, 0.226, 0.6244, 0.226, 0.6244, 0.268, 0.6593, 0.3071, 0.6233, 0.268, 0.6593, 0.3264, 0.659, 0.3071, 0.6233, 0.3839, 0.6649, 0.3838, 0.6245, 0.3264, 0.659, 0.3264, 0.659, 0.3838, 0.6245, 0.3071, 0.6233, 0.4586, 0.6233, 0.3838, 0.6245, 0.4408, 0.659, 0.3838, 0.6245, 0.3839, 0.6649, 0.4408, 0.659, 0.4408, 0.659, 0.4974, 0.6649, 0.4586, 0.6233, 0.4586, 0.6233, 0.4974, 0.6649, 0.5363, 0.6233, 0.4974, 0.6649, 0.554, 0.659, 0.5363, 0.6233, 0.5363, 0.6233, 0.554, 0.659, 0.611, 0.6234, 0.554, 0.659, 0.611, 0.6594, 0.611, 0.6234, 0.6874, 0.6244, 0.611, 0.6234, 0.6685, 0.6647, 0.611, 0.6234, 0.611, 0.6594, 0.6685, 0.6647, 0.6685, 0.6647, 0.7268, 0.6594, 0.6874, 0.6244, 0.6874, 0.6244, 0.7268, 0.6594, 0.7692, 0.6244, 0.7268, 0.6594, 0.7861, 0.6647, 0.7692, 0.6244, 0.7692, 0.6244, 0.7861, 0.6647, 0.8463, 0.6234, 0.7861, 0.6647, 0.8462, 0.6594, 0.8463, 0.6234, 0.9071, 0.6233, 0.8463, 0.6234, 0.9071, 0.6591, 0.8463, 0.6234, 0.8462, 0.6594, 0.9071, 0.6591])
me_0x07762d1d_gmdl_008.materials.append(mat_material_002)
me_0x07762d1d_gmdl_008.use_remesh_fix_poles = True
me_0x07762d1d_gmdl_008.use_remesh_preserve_attributes = False
me_0x07762d1d_gmdl_008.update()

# ---- objects
ob_1 = bpy.data.objects.new('1', me_0x07762d1d_gmdl_008)

# ---- transforms, parenting, visibility, modifiers, constraints
ob_1.location = (0.0, 0.0, 0.0)
_vg = ob_1.vertex_groups.new(name='bone-0')
_vg = ob_1.vertex_groups.new(name='bone-1')
_vg = ob_1.vertex_groups.new(name='bone-2')
_vg = ob_1.vertex_groups.new(name='bone-3')
_vg = ob_1.vertex_groups.new(name='bone-4')
_vg = ob_1.vertex_groups.new(name='bone-5')
_vg = ob_1.vertex_groups.new(name='bone-6')
_vg = ob_1.vertex_groups.new(name='bone-7')
_vg = ob_1.vertex_groups.new(name='bone-8')
_vg = ob_1.vertex_groups.new(name='bone-9')
_vg = ob_1.vertex_groups.new(name='bone-10')
_vg = ob_1.vertex_groups.new(name='bone-11')
_vg = ob_1.vertex_groups.new(name='bone-12')
_vg = ob_1.vertex_groups.new(name='bone-13')
_vg = ob_1.vertex_groups.new(name='bone-14')
_vg = ob_1.vertex_groups.new(name='bone-15')

# ---- collection membership
scene.collection.objects.link(ob_1)

# ---- scene / render settings (as saved in the file)
scene.frame_start = 1; scene.frame_end = 250; scene.frame_set(15)
scene.render.engine = 'BLENDER_EEVEE_NEXT'
scene.cycles.sampling_pattern = 'TABULATED_SOBOL'
scene.cycles.use_light_tree = False
scene.view_settings.view_transform = 'Filmic'
bpy.context.view_layer.update()

# ---- added for rendering (the .blend has no active camera and no usable light): camera, sun
cam_auto = bpy.data.cameras.new('AutoCamera')
cam_auto.lens = 50.0
cam_auto.sensor_width = 36.0
cam_auto.clip_end = 1000.0
ob_auto_camera = bpy.data.objects.new('AutoCamera', cam_auto)
scene.collection.objects.link(ob_auto_camera)
ob_auto_camera.location = (3.81046, -6.29351, 3.03204)
ob_auto_camera.rotation_euler = (1.09748, -7.21219e-08, 0.694738)
scene.camera = ob_auto_camera
light_auto_sun = bpy.data.lights.new('AutoSun', 'SUN')
light_auto_sun.energy = 3.0
light_auto_sun.angle = 0.0523599
ob_auto_sun = bpy.data.objects.new('AutoSun', light_auto_sun)
scene.collection.objects.link(ob_auto_sun)
ob_auto_sun.rotation_euler = (0.872665, 0.174533, 0.523599)
bpy.context.view_layer.update()
